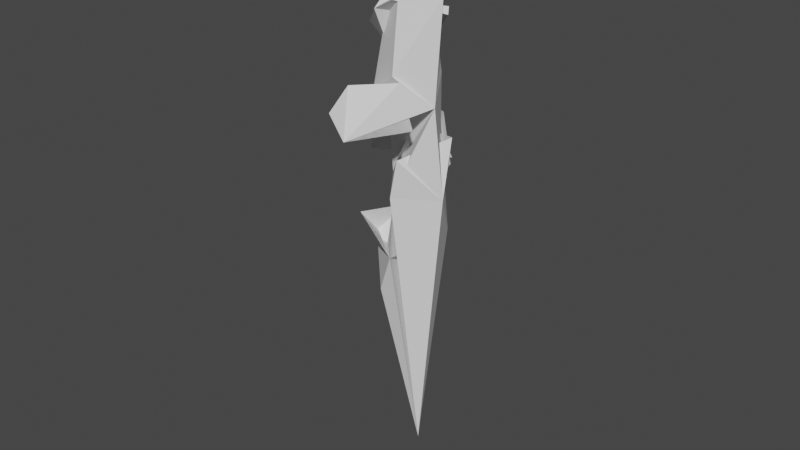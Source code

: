 # Source: AspenBranchTree3.blend  (saved by Blender 2.82.7; exported with 4.5.12 LTS)
import bpy
from mathutils import Matrix  # noqa: F401  (used for matrix-valued properties, if any)

bpy.ops.wm.read_factory_settings(use_empty=True)
scene = bpy.context.scene
scene.name = 'Scene'

# ---- collections
col_collection = bpy.data.collections.new('Collection'); scene.collection.children.link(col_collection)

# ---- world
world_world = bpy.data.worlds.new('World'); scene.world = world_world
world_world.use_nodes = True; world_world.node_tree.nodes.clear()
_N = world_world.node_tree.nodes; _L = world_world.node_tree.links
n0 = _N.new('ShaderNodeOutputWorld'); n0.name = 'World Output'; n0.location = (300, 300)
n1 = _N.new('ShaderNodeBackground'); n1.name = 'Background'; n1.location = (10, 300)
n1.inputs[0].default_value = (0.05088, 0.05088, 0.05088, 1.0)
_L.new(n1.outputs[0], n0.inputs[0])
n0.is_active_output = True
world_world.color = (0.05088, 0.05088, 0.05088)
world_world.use_sun_shadow = False
world_world.sun_shadow_jitter_overblur = 0.0

# ---- meshes
me_plane = bpy.data.meshes.new('Plane')
me_plane.from_pydata([(-0.09047, 0.2057, 3.921), (-0.07671, 0.1841, 3.318), (-0.0722, 0.1294, 3.154), (-0.06909, 0.1079, 3.03), (-0.06585, 0.1709, 2.839), (-0.0536, 0.1243, 2.321), (0.0064, 0.1078, 2.128), (-0.04468, 0.08626, 0.8098), (0.0, 0.0, 0.0), (-0.09246, 0.1745, 4.033), (-0.1257, 0.1431, 6.491), (-0.2778, 0.1921, 2.849), (-0.4285, 0.2037, 3.045), (-0.5299, 0.2666, 3.012), (-0.5521, 0.3288, 2.884), (-0.6145, 0.2918, 3.054), (-0.7939, 0.392, 3.024), (-0.8567, 0.4141, 3.046), (-0.2084, 0.2931, 4.099), (-0.2909, 0.3871, 4.116), (-0.2737, 0.6055, 4.12), (-0.303, 0.7316, 4.208), (-0.2812, 0.8258, 4.268), (-0.22, 0.8195, 4.256), (-0.2059, 0.695, 4.171), (-0.4984, 0.7159, 3.923), (-0.7207, 0.7364, 3.912), (-0.8909, 0.7295, 3.957), (-0.7188, 0.7176, 3.956), (-0.1091, 0.1588, 5.262), (-0.1835, 0.2097, 5.485), (-0.1894, 0.4392, 5.515), (-0.2807, 0.5447, 5.464), (-0.3419, 0.6742, 5.441), (-0.341, 0.7173, 5.398), (-0.2077, 0.228, 5.539), (-0.3309, 0.2199, 5.518), (-0.2933, 0.1918, 5.381), (-0.3844, 0.191, 5.265), (-0.3214, 0.06645, 5.241), (-0.1008, 0.1666, 4.647), (-0.1875, -0.02243, 4.711), (-0.1956, -0.152, 4.643), (-0.2022, -0.2946, 4.58), (-0.0994, -0.3611, 4.651), (-0.3944, -0.4867, 4.488), (-0.4435, -0.528, 4.403), (-0.1174, 0.151, 5.876), (-0.02737, 0.2121, 5.854), (-0.01796, 0.3671, 5.927), (0.05329, 0.3055, 5.915), (0.1292, 0.3699, 5.97), (0.1696, 0.3639, 6.02), (0.1995, 0.3182, 6.072), (0.2613, 0.3655, 6.13), (0.3171, 0.363, 6.197)], [(11, 12), (47, 10), (3, 2), (1, 0), (2, 1), (0, 9), (5, 4), (4, 11), (4, 3), (6, 5), (7, 6), (8, 7), (12, 13), (13, 14), (12, 15), (15, 16), (16, 17), (9, 18), (18, 19), (19, 20), (20, 21), (21, 22), (22, 23), (20, 24), (19, 25), (25, 26), (26, 27), (26, 28), (40, 29), (29, 30), (30, 31), (31, 32), (32, 33), (33, 34), (30, 35), (35, 36), (36, 37), (36, 38), (38, 39), (9, 40), (40, 41), (41, 42), (42, 43), (43, 44), (43, 45), (45, 46), (29, 47), (47, 48), (48, 49), (49, 50), (50, 51), (51, 52), (52, 53), (53, 54), (54, 55)], [])
_uv = me_plane.uv_layers.new(name='UVMap')
_uv.uv.foreach_set('vector', [])
me_plane.use_remesh_fix_poles = True
me_plane.use_remesh_preserve_attributes = False
me_plane.use_mirror_vertex_groups = False
me_plane.update()

# ---- objects
ob_plane = bpy.data.objects.new('Plane', me_plane)

# ---- transforms, parenting, visibility, modifiers, constraints
ob_plane.location = (0.0, 0.0, 0.0)
ob_plane.lineart.crease_threshold = 0.0
_m = ob_plane.modifiers.new('Skin', 'SKIN')
_m = ob_plane.modifiers.new('Decimate', 'DECIMATE')
_m.ratio = 0.1619

# ---- collection membership
col_collection.objects.link(ob_plane)

# ---- scene / render settings (as saved in the file)
scene.frame_start = 1; scene.frame_end = 250; scene.frame_set(1)
scene.render.engine = 'BLENDER_EEVEE_NEXT'
scene.cycles.use_denoising = False
scene.cycles.samples = 128
scene.cycles.sampling_pattern = 'TABULATED_SOBOL'
scene.cycles.use_adaptive_sampling = False
scene.cycles.use_light_tree = False
scene.view_settings.view_transform = 'Filmic'
bpy.context.view_layer.update()

# ---- added for rendering (the .blend has no active camera and no usable light): camera, sun
cam_auto = bpy.data.cameras.new('AutoCamera')
cam_auto.lens = 50.0
cam_auto.sensor_width = 36.0
cam_auto.clip_end = 1000.0
ob_auto_camera = bpy.data.objects.new('AutoCamera', cam_auto)
scene.collection.objects.link(ob_auto_camera)
ob_auto_camera.location = (5.95962, -7.34541, 8.23923)
ob_auto_camera.rotation_euler = (1.09748, -7.21219e-08, 0.694738)
scene.camera = ob_auto_camera
light_auto_sun = bpy.data.lights.new('AutoSun', 'SUN')
light_auto_sun.energy = 3.0
light_auto_sun.angle = 0.0523599
ob_auto_sun = bpy.data.objects.new('AutoSun', light_auto_sun)
scene.collection.objects.link(ob_auto_sun)
ob_auto_sun.rotation_euler = (0.872665, 0.174533, 0.523599)
bpy.context.view_layer.update()
